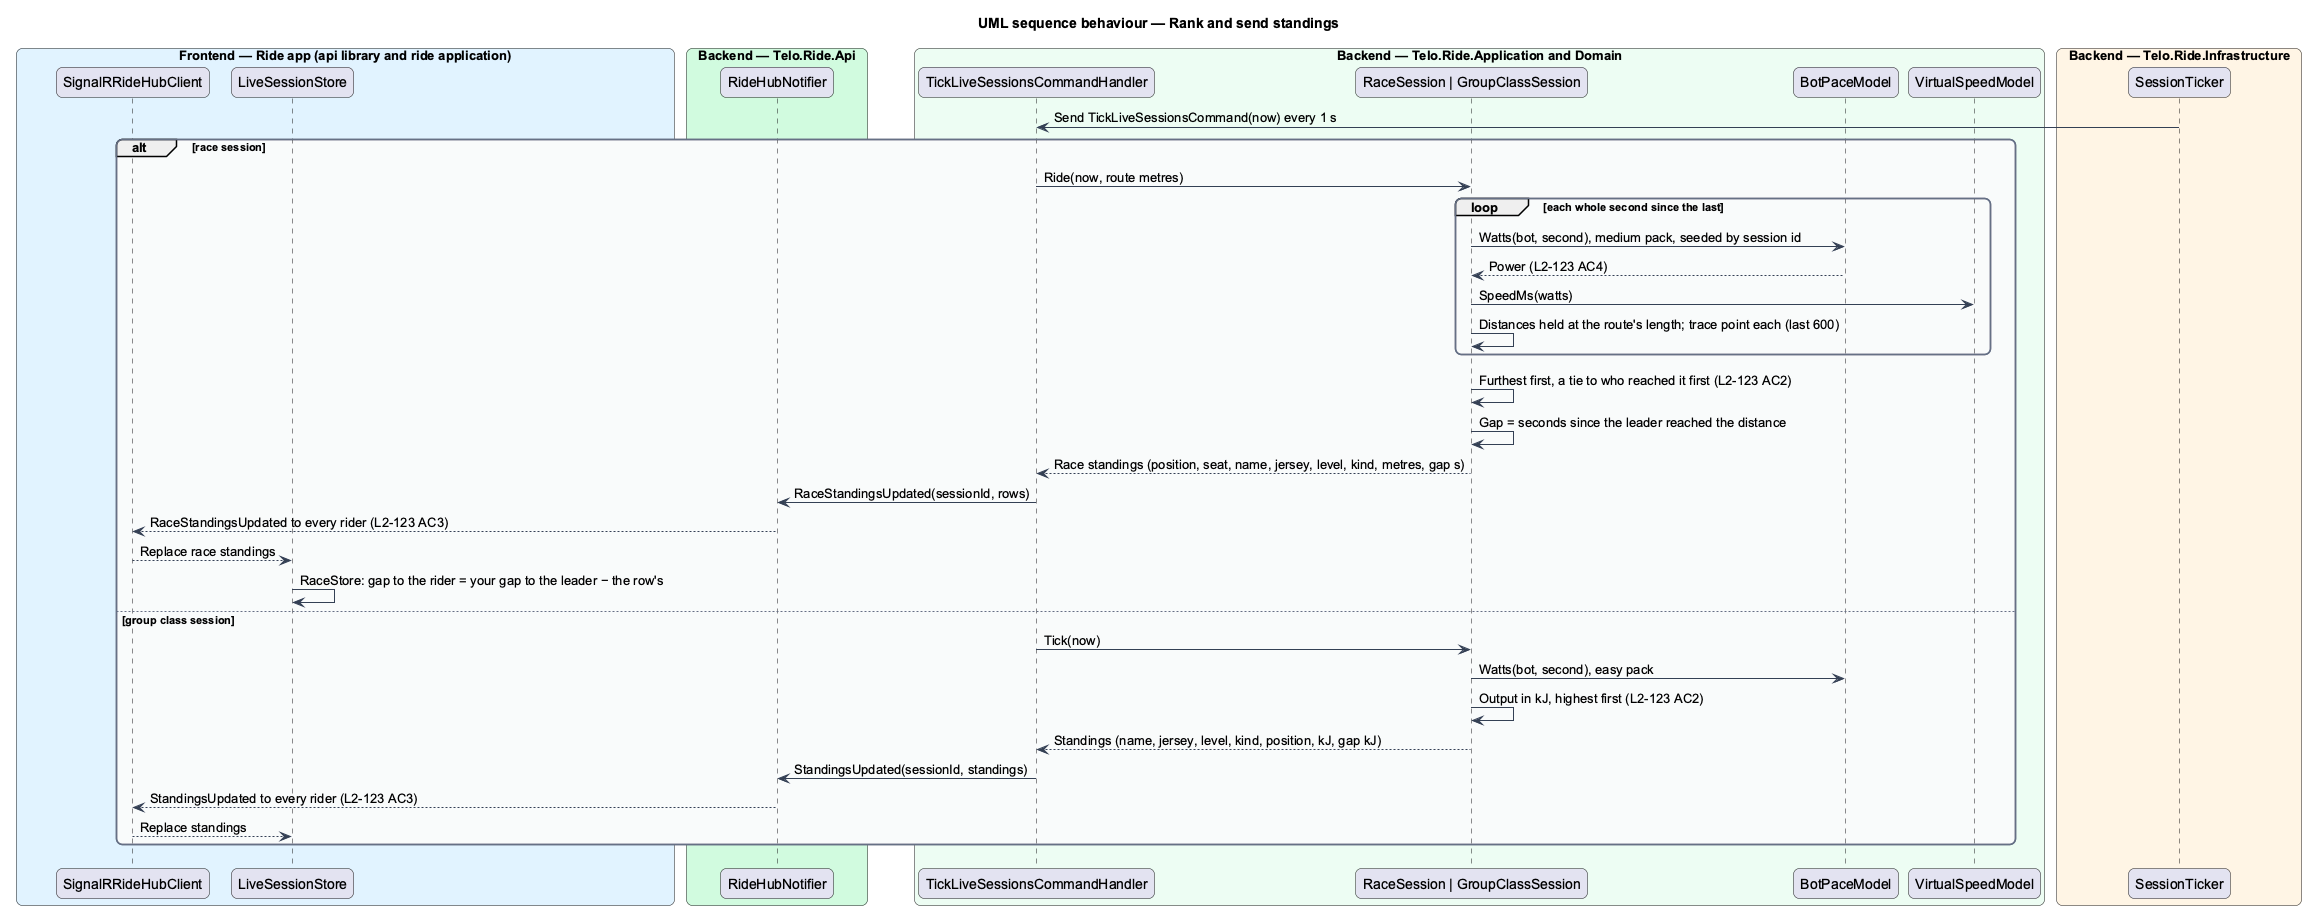

The diagram above was rendered by PlantUML. Its source (embedded in the PNG):
@startuml
title UML sequence behaviour — Rank and send standings
skinparam backgroundColor #FFFFFF
skinparam shadowing false
skinparam roundcorner 12
skinparam defaultFontName Arial
skinparam ArrowColor #344054
skinparam rectangle {
  BorderColor #344054
  FontColor #101828
}
skinparam package {
  BorderColor #667085
  FontColor #101828
  BackgroundColor #F9FAFB
}
box "Frontend — Ride app (api library and ride application)" #E0F2FE
  participant "SignalRRideHubClient" as client
  participant "LiveSessionStore" as store
end box
box "Backend — Telo.Ride.Api" #D1FADF
  participant "RideHubNotifier" as notifier
end box
box "Backend — Telo.Ride.Application and Domain" #ECFDF3
  participant "TickLiveSessionsCommandHandler" as tick
  participant "RaceSession | GroupClassSession" as session
  participant "BotPaceModel" as pace
  participant "VirtualSpeedModel" as speed
end box
box "Backend — Telo.Ride.Infrastructure" #FFF4E5
  participant "SessionTicker" as ticker
end box
ticker -> tick : Send TickLiveSessionsCommand(now) every 1 s
alt race session
  tick -> session : Ride(now, route metres)
  loop each whole second since the last
    session -> pace : Watts(bot, second), medium pack, seeded by session id
    pace --> session : Power (L2-123 AC4)
    session -> speed : SpeedMs(watts)
    session -> session : Distances held at the route's length; trace point each (last 600)
  end
  session -> session : Furthest first, a tie to who reached it first (L2-123 AC2)
  session -> session : Gap = seconds since the leader reached the distance
  session --> tick : Race standings (position, seat, name, jersey, level, kind, metres, gap s)
  tick -> notifier : RaceStandingsUpdated(sessionId, rows)
  notifier --> client : RaceStandingsUpdated to every rider (L2-123 AC3)
  client --> store : Replace race standings
  store -> store : RaceStore: gap to the rider = your gap to the leader − the row's
else group class session
  tick -> session : Tick(now)
  session -> pace : Watts(bot, second), easy pack
  session -> session : Output in kJ, highest first (L2-123 AC2)
  session --> tick : Standings (name, jersey, level, kind, position, kJ, gap kJ)
  tick -> notifier : StandingsUpdated(sessionId, standings)
  notifier --> client : StandingsUpdated to every rider (L2-123 AC3)
  client --> store : Replace standings
end
@enduml